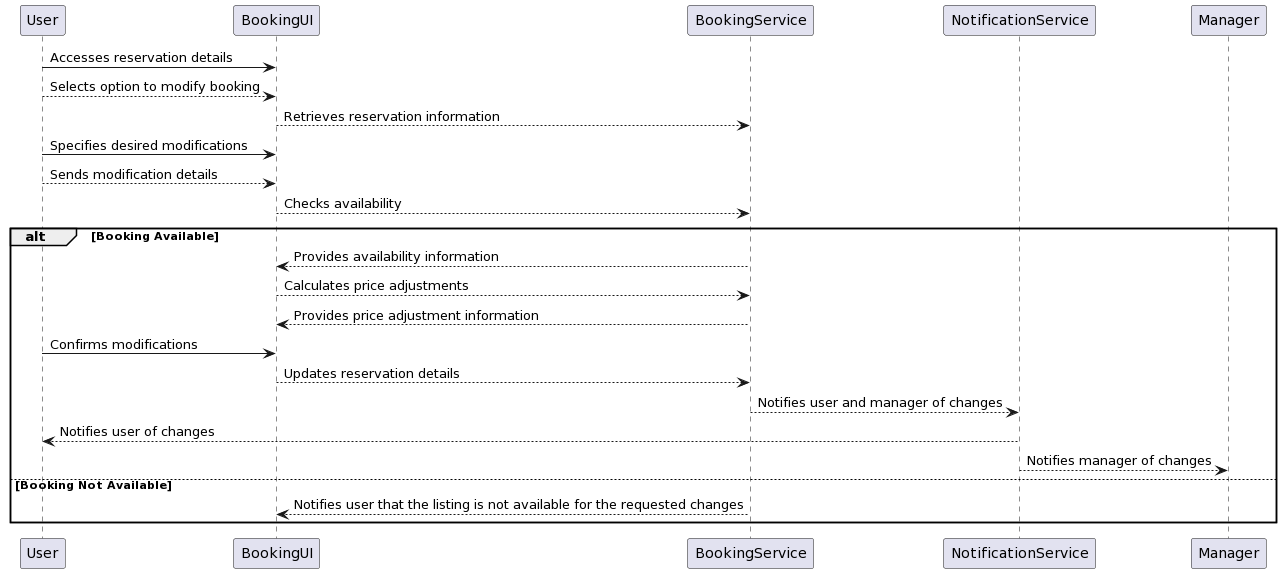

The diagram above was rendered by PlantUML. Its source (embedded in the PNG):
@startuml
User -> BookingUI: Accesses reservation details
User --> BookingUI: Selects option to modify booking
BookingUI --> BookingService: Retrieves reservation information
User -> BookingUI: Specifies desired modifications
User --> BookingUI: Sends modification details
BookingUI --> BookingService: Checks availability
alt Booking Available
    BookingService --> BookingUI: Provides availability information
    BookingUI --> BookingService: Calculates price adjustments
    BookingService --> BookingUI: Provides price adjustment information
    User -> BookingUI: Confirms modifications
    BookingUI --> BookingService: Updates reservation details
    BookingService --> NotificationService: Notifies user and manager of changes
    NotificationService --> User: Notifies user of changes
    NotificationService --> Manager: Notifies manager of changes
else Booking Not Available
    BookingService --> BookingUI: Notifies user that the listing is not available for the requested changes
end
@enduml